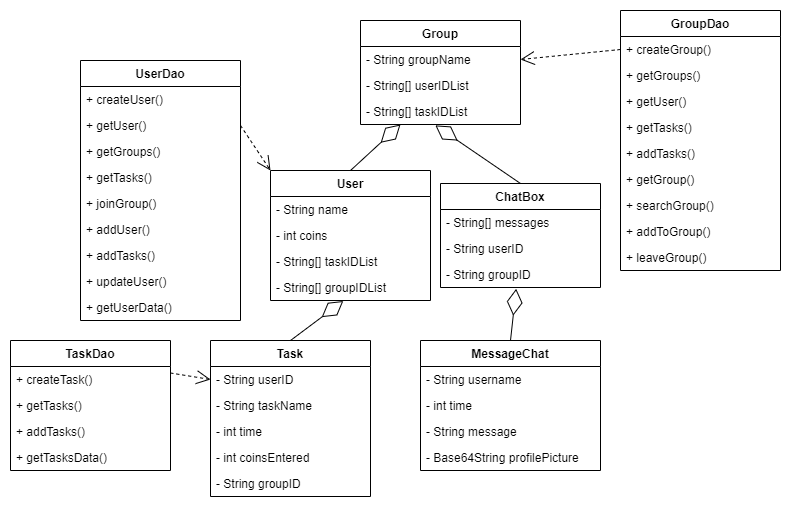

The diagram above was exported from draw.io. Its source (the exported page's mxGraphModel, read from the mxfile embedded in the PNG):
<mxGraphModel dx="1816" dy="459" grid="1" gridSize="10" guides="1" tooltips="1" connect="1" arrows="1" fold="1" page="1" pageScale="1" pageWidth="827" pageHeight="1169" math="0" shadow="0">
  <root>
    <mxCell id="WIyWlLk6GJQsqaUBKTNV-0" />
    <mxCell id="WIyWlLk6GJQsqaUBKTNV-1" parent="WIyWlLk6GJQsqaUBKTNV-0" />
    <mxCell id="4ksRkFlSexyEabPPJXXZ-4" value="User" style="swimlane;fontStyle=1;align=center;verticalAlign=top;childLayout=stackLayout;horizontal=1;startSize=26;horizontalStack=0;resizeParent=1;resizeParentMax=0;resizeLast=0;collapsible=1;marginBottom=0;" parent="WIyWlLk6GJQsqaUBKTNV-1" vertex="1">
      <mxGeometry x="230" y="340" width="160" height="130" as="geometry" />
    </mxCell>
    <mxCell id="ejSgkP4nipmWL3BsLTyI-10" value="- String name" style="text;strokeColor=none;fillColor=none;align=left;verticalAlign=top;spacingLeft=4;spacingRight=4;overflow=hidden;rotatable=0;points=[[0,0.5],[1,0.5]];portConstraint=eastwest;" parent="4ksRkFlSexyEabPPJXXZ-4" vertex="1">
      <mxGeometry y="26" width="160" height="26" as="geometry" />
    </mxCell>
    <mxCell id="4ksRkFlSexyEabPPJXXZ-5" value="- int coins" style="text;strokeColor=none;fillColor=none;align=left;verticalAlign=top;spacingLeft=4;spacingRight=4;overflow=hidden;rotatable=0;points=[[0,0.5],[1,0.5]];portConstraint=eastwest;" parent="4ksRkFlSexyEabPPJXXZ-4" vertex="1">
      <mxGeometry y="52" width="160" height="26" as="geometry" />
    </mxCell>
    <mxCell id="4ksRkFlSexyEabPPJXXZ-11" value="- String[] taskIDList" style="text;strokeColor=none;fillColor=none;align=left;verticalAlign=top;spacingLeft=4;spacingRight=4;overflow=hidden;rotatable=0;points=[[0,0.5],[1,0.5]];portConstraint=eastwest;" parent="4ksRkFlSexyEabPPJXXZ-4" vertex="1">
      <mxGeometry y="78" width="160" height="26" as="geometry" />
    </mxCell>
    <mxCell id="4ksRkFlSexyEabPPJXXZ-12" value="- String[] groupIDList" style="text;strokeColor=none;fillColor=none;align=left;verticalAlign=top;spacingLeft=4;spacingRight=4;overflow=hidden;rotatable=0;points=[[0,0.5],[1,0.5]];portConstraint=eastwest;" parent="4ksRkFlSexyEabPPJXXZ-4" vertex="1">
      <mxGeometry y="104" width="160" height="26" as="geometry" />
    </mxCell>
    <mxCell id="4ksRkFlSexyEabPPJXXZ-22" value="Task" style="swimlane;fontStyle=1;align=center;verticalAlign=top;childLayout=stackLayout;horizontal=1;startSize=26;horizontalStack=0;resizeParent=1;resizeParentMax=0;resizeLast=0;collapsible=1;marginBottom=0;" parent="WIyWlLk6GJQsqaUBKTNV-1" vertex="1">
      <mxGeometry x="170" y="510" width="160" height="156" as="geometry" />
    </mxCell>
    <mxCell id="ejSgkP4nipmWL3BsLTyI-44" value="- String userID" style="text;strokeColor=none;fillColor=none;align=left;verticalAlign=top;spacingLeft=4;spacingRight=4;overflow=hidden;rotatable=0;points=[[0,0.5],[1,0.5]];portConstraint=eastwest;" parent="4ksRkFlSexyEabPPJXXZ-22" vertex="1">
      <mxGeometry y="26" width="160" height="26" as="geometry" />
    </mxCell>
    <mxCell id="4ksRkFlSexyEabPPJXXZ-23" value="- String taskName" style="text;strokeColor=none;fillColor=none;align=left;verticalAlign=top;spacingLeft=4;spacingRight=4;overflow=hidden;rotatable=0;points=[[0,0.5],[1,0.5]];portConstraint=eastwest;" parent="4ksRkFlSexyEabPPJXXZ-22" vertex="1">
      <mxGeometry y="52" width="160" height="26" as="geometry" />
    </mxCell>
    <mxCell id="4ksRkFlSexyEabPPJXXZ-25" value="- int time" style="text;strokeColor=none;fillColor=none;align=left;verticalAlign=top;spacingLeft=4;spacingRight=4;overflow=hidden;rotatable=0;points=[[0,0.5],[1,0.5]];portConstraint=eastwest;" parent="4ksRkFlSexyEabPPJXXZ-22" vertex="1">
      <mxGeometry y="78" width="160" height="26" as="geometry" />
    </mxCell>
    <mxCell id="4ksRkFlSexyEabPPJXXZ-24" value="- int coinsEntered" style="text;strokeColor=none;fillColor=none;align=left;verticalAlign=top;spacingLeft=4;spacingRight=4;overflow=hidden;rotatable=0;points=[[0,0.5],[1,0.5]];portConstraint=eastwest;" parent="4ksRkFlSexyEabPPJXXZ-22" vertex="1">
      <mxGeometry y="104" width="160" height="26" as="geometry" />
    </mxCell>
    <mxCell id="ejSgkP4nipmWL3BsLTyI-45" value="- String groupID" style="text;strokeColor=none;fillColor=none;align=left;verticalAlign=top;spacingLeft=4;spacingRight=4;overflow=hidden;rotatable=0;points=[[0,0.5],[1,0.5]];portConstraint=eastwest;" parent="4ksRkFlSexyEabPPJXXZ-22" vertex="1">
      <mxGeometry y="130" width="160" height="26" as="geometry" />
    </mxCell>
    <mxCell id="4ksRkFlSexyEabPPJXXZ-31" value="Group" style="swimlane;fontStyle=1;align=center;verticalAlign=top;childLayout=stackLayout;horizontal=1;startSize=26;horizontalStack=0;resizeParent=1;resizeParentMax=0;resizeLast=0;collapsible=1;marginBottom=0;" parent="WIyWlLk6GJQsqaUBKTNV-1" vertex="1">
      <mxGeometry x="320" y="190" width="160" height="104" as="geometry" />
    </mxCell>
    <mxCell id="ejSgkP4nipmWL3BsLTyI-11" value="- String groupName" style="text;strokeColor=none;fillColor=none;align=left;verticalAlign=top;spacingLeft=4;spacingRight=4;overflow=hidden;rotatable=0;points=[[0,0.5],[1,0.5]];portConstraint=eastwest;" parent="4ksRkFlSexyEabPPJXXZ-31" vertex="1">
      <mxGeometry y="26" width="160" height="26" as="geometry" />
    </mxCell>
    <mxCell id="ejSgkP4nipmWL3BsLTyI-12" value="- String[] userIDList" style="text;strokeColor=none;fillColor=none;align=left;verticalAlign=top;spacingLeft=4;spacingRight=4;overflow=hidden;rotatable=0;points=[[0,0.5],[1,0.5]];portConstraint=eastwest;" parent="4ksRkFlSexyEabPPJXXZ-31" vertex="1">
      <mxGeometry y="52" width="160" height="26" as="geometry" />
    </mxCell>
    <mxCell id="ejSgkP4nipmWL3BsLTyI-13" value="- String[] taskIDList" style="text;strokeColor=none;fillColor=none;align=left;verticalAlign=top;spacingLeft=4;spacingRight=4;overflow=hidden;rotatable=0;points=[[0,0.5],[1,0.5]];portConstraint=eastwest;" parent="4ksRkFlSexyEabPPJXXZ-31" vertex="1">
      <mxGeometry y="78" width="160" height="26" as="geometry" />
    </mxCell>
    <mxCell id="tCzupf6CGJ6t0zl1k6KE-0" value="" style="endArrow=diamondThin;endFill=0;endSize=24;html=1;rounded=0;entryX=0.455;entryY=1.019;entryDx=0;entryDy=0;exitX=0.5;exitY=0;exitDx=0;exitDy=0;entryPerimeter=0;" parent="WIyWlLk6GJQsqaUBKTNV-1" source="4ksRkFlSexyEabPPJXXZ-22" target="4ksRkFlSexyEabPPJXXZ-12" edge="1">
      <mxGeometry width="160" relative="1" as="geometry">
        <mxPoint x="330" y="520" as="sourcePoint" />
        <mxPoint x="490" y="520" as="targetPoint" />
      </mxGeometry>
    </mxCell>
    <mxCell id="tCzupf6CGJ6t0zl1k6KE-1" value="" style="endArrow=diamondThin;endFill=0;endSize=24;html=1;rounded=0;exitX=0.5;exitY=0;exitDx=0;exitDy=0;entryX=0.25;entryY=1;entryDx=0;entryDy=0;" parent="WIyWlLk6GJQsqaUBKTNV-1" source="4ksRkFlSexyEabPPJXXZ-4" target="4ksRkFlSexyEabPPJXXZ-31" edge="1">
      <mxGeometry width="160" relative="1" as="geometry">
        <mxPoint x="616" y="426" as="sourcePoint" />
        <mxPoint x="390" y="275" as="targetPoint" />
      </mxGeometry>
    </mxCell>
    <mxCell id="ejSgkP4nipmWL3BsLTyI-0" value="UserDao" style="swimlane;fontStyle=1;align=center;verticalAlign=top;childLayout=stackLayout;horizontal=1;startSize=26;horizontalStack=0;resizeParent=1;resizeParentMax=0;resizeLast=0;collapsible=1;marginBottom=0;" parent="WIyWlLk6GJQsqaUBKTNV-1" vertex="1">
      <mxGeometry x="40" y="230" width="160" height="260" as="geometry" />
    </mxCell>
    <mxCell id="ejSgkP4nipmWL3BsLTyI-5" value="+ createUser()" style="text;strokeColor=none;fillColor=none;align=left;verticalAlign=top;spacingLeft=4;spacingRight=4;overflow=hidden;rotatable=0;points=[[0,0.5],[1,0.5]];portConstraint=eastwest;" parent="ejSgkP4nipmWL3BsLTyI-0" vertex="1">
      <mxGeometry y="26" width="160" height="26" as="geometry" />
    </mxCell>
    <mxCell id="ejSgkP4nipmWL3BsLTyI-6" value="+ getUser()" style="text;strokeColor=none;fillColor=none;align=left;verticalAlign=top;spacingLeft=4;spacingRight=4;overflow=hidden;rotatable=0;points=[[0,0.5],[1,0.5]];portConstraint=eastwest;" parent="ejSgkP4nipmWL3BsLTyI-0" vertex="1">
      <mxGeometry y="52" width="160" height="26" as="geometry" />
    </mxCell>
    <mxCell id="ejSgkP4nipmWL3BsLTyI-30" value="+ getGroups()" style="text;strokeColor=none;fillColor=none;align=left;verticalAlign=top;spacingLeft=4;spacingRight=4;overflow=hidden;rotatable=0;points=[[0,0.5],[1,0.5]];portConstraint=eastwest;" parent="ejSgkP4nipmWL3BsLTyI-0" vertex="1">
      <mxGeometry y="78" width="160" height="26" as="geometry" />
    </mxCell>
    <mxCell id="ejSgkP4nipmWL3BsLTyI-29" value="+ getTasks()" style="text;strokeColor=none;fillColor=none;align=left;verticalAlign=top;spacingLeft=4;spacingRight=4;overflow=hidden;rotatable=0;points=[[0,0.5],[1,0.5]];portConstraint=eastwest;" parent="ejSgkP4nipmWL3BsLTyI-0" vertex="1">
      <mxGeometry y="104" width="160" height="26" as="geometry" />
    </mxCell>
    <mxCell id="4ksRkFlSexyEabPPJXXZ-8" value="+ joinGroup()" style="text;strokeColor=none;fillColor=none;align=left;verticalAlign=top;spacingLeft=4;spacingRight=4;overflow=hidden;rotatable=0;points=[[0,0.5],[1,0.5]];portConstraint=eastwest;" parent="ejSgkP4nipmWL3BsLTyI-0" vertex="1">
      <mxGeometry y="130" width="160" height="26" as="geometry" />
    </mxCell>
    <mxCell id="VlDzqKCa-wdTgjBFHPh2-11" value="+ addUser()" style="text;strokeColor=none;fillColor=none;align=left;verticalAlign=top;spacingLeft=4;spacingRight=4;overflow=hidden;rotatable=0;points=[[0,0.5],[1,0.5]];portConstraint=eastwest;" vertex="1" parent="ejSgkP4nipmWL3BsLTyI-0">
      <mxGeometry y="156" width="160" height="26" as="geometry" />
    </mxCell>
    <mxCell id="VlDzqKCa-wdTgjBFHPh2-12" value="+ addTasks()" style="text;strokeColor=none;fillColor=none;align=left;verticalAlign=top;spacingLeft=4;spacingRight=4;overflow=hidden;rotatable=0;points=[[0,0.5],[1,0.5]];portConstraint=eastwest;" vertex="1" parent="ejSgkP4nipmWL3BsLTyI-0">
      <mxGeometry y="182" width="160" height="26" as="geometry" />
    </mxCell>
    <mxCell id="VlDzqKCa-wdTgjBFHPh2-13" value="+ updateUser()" style="text;strokeColor=none;fillColor=none;align=left;verticalAlign=top;spacingLeft=4;spacingRight=4;overflow=hidden;rotatable=0;points=[[0,0.5],[1,0.5]];portConstraint=eastwest;" vertex="1" parent="ejSgkP4nipmWL3BsLTyI-0">
      <mxGeometry y="208" width="160" height="26" as="geometry" />
    </mxCell>
    <mxCell id="VlDzqKCa-wdTgjBFHPh2-14" value="+ getUserData()" style="text;strokeColor=none;fillColor=none;align=left;verticalAlign=top;spacingLeft=4;spacingRight=4;overflow=hidden;rotatable=0;points=[[0,0.5],[1,0.5]];portConstraint=eastwest;" vertex="1" parent="ejSgkP4nipmWL3BsLTyI-0">
      <mxGeometry y="234" width="160" height="26" as="geometry" />
    </mxCell>
    <mxCell id="ejSgkP4nipmWL3BsLTyI-14" value="GroupDao" style="swimlane;fontStyle=1;align=center;verticalAlign=top;childLayout=stackLayout;horizontal=1;startSize=26;horizontalStack=0;resizeParent=1;resizeParentMax=0;resizeLast=0;collapsible=1;marginBottom=0;" parent="WIyWlLk6GJQsqaUBKTNV-1" vertex="1">
      <mxGeometry x="580" y="180" width="160" height="260" as="geometry" />
    </mxCell>
    <mxCell id="ejSgkP4nipmWL3BsLTyI-15" value="+ createGroup()" style="text;strokeColor=none;fillColor=none;align=left;verticalAlign=top;spacingLeft=4;spacingRight=4;overflow=hidden;rotatable=0;points=[[0,0.5],[1,0.5]];portConstraint=eastwest;" parent="ejSgkP4nipmWL3BsLTyI-14" vertex="1">
      <mxGeometry y="26" width="160" height="26" as="geometry" />
    </mxCell>
    <mxCell id="ejSgkP4nipmWL3BsLTyI-41" value="+ getGroups()" style="text;strokeColor=none;fillColor=none;align=left;verticalAlign=top;spacingLeft=4;spacingRight=4;overflow=hidden;rotatable=0;points=[[0,0.5],[1,0.5]];portConstraint=eastwest;" parent="ejSgkP4nipmWL3BsLTyI-14" vertex="1">
      <mxGeometry y="52" width="160" height="26" as="geometry" />
    </mxCell>
    <mxCell id="ejSgkP4nipmWL3BsLTyI-33" value="+ getUser()" style="text;strokeColor=none;fillColor=none;align=left;verticalAlign=top;spacingLeft=4;spacingRight=4;overflow=hidden;rotatable=0;points=[[0,0.5],[1,0.5]];portConstraint=eastwest;" parent="ejSgkP4nipmWL3BsLTyI-14" vertex="1">
      <mxGeometry y="78" width="160" height="26" as="geometry" />
    </mxCell>
    <mxCell id="ejSgkP4nipmWL3BsLTyI-40" value="+ getTasks()" style="text;strokeColor=none;fillColor=none;align=left;verticalAlign=top;spacingLeft=4;spacingRight=4;overflow=hidden;rotatable=0;points=[[0,0.5],[1,0.5]];portConstraint=eastwest;" parent="ejSgkP4nipmWL3BsLTyI-14" vertex="1">
      <mxGeometry y="104" width="160" height="26" as="geometry" />
    </mxCell>
    <mxCell id="ejSgkP4nipmWL3BsLTyI-31" value="+ addTasks()" style="text;strokeColor=none;fillColor=none;align=left;verticalAlign=top;spacingLeft=4;spacingRight=4;overflow=hidden;rotatable=0;points=[[0,0.5],[1,0.5]];portConstraint=eastwest;" parent="ejSgkP4nipmWL3BsLTyI-14" vertex="1">
      <mxGeometry y="130" width="160" height="26" as="geometry" />
    </mxCell>
    <mxCell id="VlDzqKCa-wdTgjBFHPh2-15" value="+ getGroup()" style="text;strokeColor=none;fillColor=none;align=left;verticalAlign=top;spacingLeft=4;spacingRight=4;overflow=hidden;rotatable=0;points=[[0,0.5],[1,0.5]];portConstraint=eastwest;" vertex="1" parent="ejSgkP4nipmWL3BsLTyI-14">
      <mxGeometry y="156" width="160" height="26" as="geometry" />
    </mxCell>
    <mxCell id="VlDzqKCa-wdTgjBFHPh2-16" value="+ searchGroup()" style="text;strokeColor=none;fillColor=none;align=left;verticalAlign=top;spacingLeft=4;spacingRight=4;overflow=hidden;rotatable=0;points=[[0,0.5],[1,0.5]];portConstraint=eastwest;" vertex="1" parent="ejSgkP4nipmWL3BsLTyI-14">
      <mxGeometry y="182" width="160" height="26" as="geometry" />
    </mxCell>
    <mxCell id="VlDzqKCa-wdTgjBFHPh2-17" value="+ addToGroup()" style="text;strokeColor=none;fillColor=none;align=left;verticalAlign=top;spacingLeft=4;spacingRight=4;overflow=hidden;rotatable=0;points=[[0,0.5],[1,0.5]];portConstraint=eastwest;" vertex="1" parent="ejSgkP4nipmWL3BsLTyI-14">
      <mxGeometry y="208" width="160" height="26" as="geometry" />
    </mxCell>
    <mxCell id="VlDzqKCa-wdTgjBFHPh2-18" value="+ leaveGroup()" style="text;strokeColor=none;fillColor=none;align=left;verticalAlign=top;spacingLeft=4;spacingRight=4;overflow=hidden;rotatable=0;points=[[0,0.5],[1,0.5]];portConstraint=eastwest;" vertex="1" parent="ejSgkP4nipmWL3BsLTyI-14">
      <mxGeometry y="234" width="160" height="26" as="geometry" />
    </mxCell>
    <mxCell id="ejSgkP4nipmWL3BsLTyI-21" value="" style="endArrow=open;endFill=1;endSize=12;html=1;rounded=0;dashed=1;exitX=1;exitY=0.5;exitDx=0;exitDy=0;entryX=0;entryY=0;entryDx=0;entryDy=0;" parent="WIyWlLk6GJQsqaUBKTNV-1" source="ejSgkP4nipmWL3BsLTyI-6" target="4ksRkFlSexyEabPPJXXZ-4" edge="1">
      <mxGeometry width="160" relative="1" as="geometry">
        <mxPoint x="200" y="404.5" as="sourcePoint" />
        <mxPoint x="270" y="405" as="targetPoint" />
      </mxGeometry>
    </mxCell>
    <mxCell id="ejSgkP4nipmWL3BsLTyI-22" value="" style="endArrow=open;endFill=1;endSize=12;html=1;rounded=0;dashed=1;exitX=0;exitY=0.5;exitDx=0;exitDy=0;entryX=1;entryY=0.5;entryDx=0;entryDy=0;" parent="WIyWlLk6GJQsqaUBKTNV-1" target="ejSgkP4nipmWL3BsLTyI-11" edge="1" source="ejSgkP4nipmWL3BsLTyI-15">
      <mxGeometry width="160" relative="1" as="geometry">
        <mxPoint x="600" y="235" as="sourcePoint" />
        <mxPoint x="600" y="361.5" as="targetPoint" />
      </mxGeometry>
    </mxCell>
    <mxCell id="ejSgkP4nipmWL3BsLTyI-23" value="TaskDao" style="swimlane;fontStyle=1;align=center;verticalAlign=top;childLayout=stackLayout;horizontal=1;startSize=26;horizontalStack=0;resizeParent=1;resizeParentMax=0;resizeLast=0;collapsible=1;marginBottom=0;" parent="WIyWlLk6GJQsqaUBKTNV-1" vertex="1">
      <mxGeometry x="-30" y="510" width="160" height="130" as="geometry" />
    </mxCell>
    <mxCell id="ejSgkP4nipmWL3BsLTyI-24" value="+ createTask()" style="text;strokeColor=none;fillColor=none;align=left;verticalAlign=top;spacingLeft=4;spacingRight=4;overflow=hidden;rotatable=0;points=[[0,0.5],[1,0.5]];portConstraint=eastwest;" parent="ejSgkP4nipmWL3BsLTyI-23" vertex="1">
      <mxGeometry y="26" width="160" height="26" as="geometry" />
    </mxCell>
    <mxCell id="ejSgkP4nipmWL3BsLTyI-43" value="+ getTasks()" style="text;strokeColor=none;fillColor=none;align=left;verticalAlign=top;spacingLeft=4;spacingRight=4;overflow=hidden;rotatable=0;points=[[0,0.5],[1,0.5]];portConstraint=eastwest;" parent="ejSgkP4nipmWL3BsLTyI-23" vertex="1">
      <mxGeometry y="52" width="160" height="26" as="geometry" />
    </mxCell>
    <mxCell id="ejSgkP4nipmWL3BsLTyI-42" value="+ addTasks()" style="text;strokeColor=none;fillColor=none;align=left;verticalAlign=top;spacingLeft=4;spacingRight=4;overflow=hidden;rotatable=0;points=[[0,0.5],[1,0.5]];portConstraint=eastwest;" parent="ejSgkP4nipmWL3BsLTyI-23" vertex="1">
      <mxGeometry y="78" width="160" height="26" as="geometry" />
    </mxCell>
    <mxCell id="ejSgkP4nipmWL3BsLTyI-36" value="+ getTasksData()" style="text;strokeColor=none;fillColor=none;align=left;verticalAlign=top;spacingLeft=4;spacingRight=4;overflow=hidden;rotatable=0;points=[[0,0.5],[1,0.5]];portConstraint=eastwest;" parent="ejSgkP4nipmWL3BsLTyI-23" vertex="1">
      <mxGeometry y="104" width="160" height="26" as="geometry" />
    </mxCell>
    <mxCell id="ejSgkP4nipmWL3BsLTyI-26" value="" style="endArrow=open;endFill=1;endSize=12;html=1;rounded=0;dashed=1;entryX=0;entryY=0.5;entryDx=0;entryDy=0;exitX=1;exitY=0.25;exitDx=0;exitDy=0;" parent="WIyWlLk6GJQsqaUBKTNV-1" edge="1" target="ejSgkP4nipmWL3BsLTyI-44" source="ejSgkP4nipmWL3BsLTyI-23">
      <mxGeometry width="160" relative="1" as="geometry">
        <mxPoint x="130" y="517" as="sourcePoint" />
        <mxPoint x="170" y="517" as="targetPoint" />
      </mxGeometry>
    </mxCell>
    <mxCell id="VlDzqKCa-wdTgjBFHPh2-4" value="MessageChat" style="swimlane;fontStyle=1;align=center;verticalAlign=top;childLayout=stackLayout;horizontal=1;startSize=26;horizontalStack=0;resizeParent=1;resizeParentMax=0;resizeLast=0;collapsible=1;marginBottom=0;" vertex="1" parent="WIyWlLk6GJQsqaUBKTNV-1">
      <mxGeometry x="380" y="510" width="180" height="130" as="geometry" />
    </mxCell>
    <mxCell id="VlDzqKCa-wdTgjBFHPh2-5" value="- String username" style="text;strokeColor=none;fillColor=none;align=left;verticalAlign=top;spacingLeft=4;spacingRight=4;overflow=hidden;rotatable=0;points=[[0,0.5],[1,0.5]];portConstraint=eastwest;" vertex="1" parent="VlDzqKCa-wdTgjBFHPh2-4">
      <mxGeometry y="26" width="180" height="26" as="geometry" />
    </mxCell>
    <mxCell id="VlDzqKCa-wdTgjBFHPh2-6" value="- int time" style="text;strokeColor=none;fillColor=none;align=left;verticalAlign=top;spacingLeft=4;spacingRight=4;overflow=hidden;rotatable=0;points=[[0,0.5],[1,0.5]];portConstraint=eastwest;" vertex="1" parent="VlDzqKCa-wdTgjBFHPh2-4">
      <mxGeometry y="52" width="180" height="26" as="geometry" />
    </mxCell>
    <mxCell id="VlDzqKCa-wdTgjBFHPh2-7" value="- String message" style="text;strokeColor=none;fillColor=none;align=left;verticalAlign=top;spacingLeft=4;spacingRight=4;overflow=hidden;rotatable=0;points=[[0,0.5],[1,0.5]];portConstraint=eastwest;" vertex="1" parent="VlDzqKCa-wdTgjBFHPh2-4">
      <mxGeometry y="78" width="180" height="26" as="geometry" />
    </mxCell>
    <mxCell id="VlDzqKCa-wdTgjBFHPh2-8" value="- Base64String profilePicture" style="text;strokeColor=none;fillColor=none;align=left;verticalAlign=top;spacingLeft=4;spacingRight=4;overflow=hidden;rotatable=0;points=[[0,0.5],[1,0.5]];portConstraint=eastwest;" vertex="1" parent="VlDzqKCa-wdTgjBFHPh2-4">
      <mxGeometry y="104" width="180" height="26" as="geometry" />
    </mxCell>
    <mxCell id="VlDzqKCa-wdTgjBFHPh2-9" value="" style="endArrow=diamondThin;endFill=0;endSize=24;html=1;rounded=0;entryX=0.473;entryY=1.05;entryDx=0;entryDy=0;exitX=0.5;exitY=0;exitDx=0;exitDy=0;entryPerimeter=0;" edge="1" parent="WIyWlLk6GJQsqaUBKTNV-1" source="VlDzqKCa-wdTgjBFHPh2-4" target="VlDzqKCa-wdTgjBFHPh2-3">
      <mxGeometry width="160" relative="1" as="geometry">
        <mxPoint x="340" y="691" as="sourcePoint" />
        <mxPoint x="230" y="650" as="targetPoint" />
      </mxGeometry>
    </mxCell>
    <mxCell id="VlDzqKCa-wdTgjBFHPh2-0" value="ChatBox" style="swimlane;fontStyle=1;align=center;verticalAlign=top;childLayout=stackLayout;horizontal=1;startSize=26;horizontalStack=0;resizeParent=1;resizeParentMax=0;resizeLast=0;collapsible=1;marginBottom=0;" vertex="1" parent="WIyWlLk6GJQsqaUBKTNV-1">
      <mxGeometry x="400" y="353" width="160" height="104" as="geometry" />
    </mxCell>
    <mxCell id="VlDzqKCa-wdTgjBFHPh2-1" value="- String[] messages" style="text;strokeColor=none;fillColor=none;align=left;verticalAlign=top;spacingLeft=4;spacingRight=4;overflow=hidden;rotatable=0;points=[[0,0.5],[1,0.5]];portConstraint=eastwest;" vertex="1" parent="VlDzqKCa-wdTgjBFHPh2-0">
      <mxGeometry y="26" width="160" height="26" as="geometry" />
    </mxCell>
    <mxCell id="VlDzqKCa-wdTgjBFHPh2-2" value="- String userID" style="text;strokeColor=none;fillColor=none;align=left;verticalAlign=top;spacingLeft=4;spacingRight=4;overflow=hidden;rotatable=0;points=[[0,0.5],[1,0.5]];portConstraint=eastwest;" vertex="1" parent="VlDzqKCa-wdTgjBFHPh2-0">
      <mxGeometry y="52" width="160" height="26" as="geometry" />
    </mxCell>
    <mxCell id="VlDzqKCa-wdTgjBFHPh2-3" value="- String groupID" style="text;strokeColor=none;fillColor=none;align=left;verticalAlign=top;spacingLeft=4;spacingRight=4;overflow=hidden;rotatable=0;points=[[0,0.5],[1,0.5]];portConstraint=eastwest;" vertex="1" parent="VlDzqKCa-wdTgjBFHPh2-0">
      <mxGeometry y="78" width="160" height="26" as="geometry" />
    </mxCell>
    <mxCell id="VlDzqKCa-wdTgjBFHPh2-10" value="" style="endArrow=diamondThin;endFill=0;endSize=24;html=1;rounded=0;entryX=0.468;entryY=1.033;entryDx=0;entryDy=0;exitX=0.5;exitY=0;exitDx=0;exitDy=0;entryPerimeter=0;" edge="1" parent="WIyWlLk6GJQsqaUBKTNV-1" source="VlDzqKCa-wdTgjBFHPh2-0" target="ejSgkP4nipmWL3BsLTyI-13">
      <mxGeometry width="160" relative="1" as="geometry">
        <mxPoint x="594.32" y="357.7" as="sourcePoint" />
        <mxPoint x="470.00000000000006" y="325.99999999999994" as="targetPoint" />
      </mxGeometry>
    </mxCell>
  </root>
</mxGraphModel>